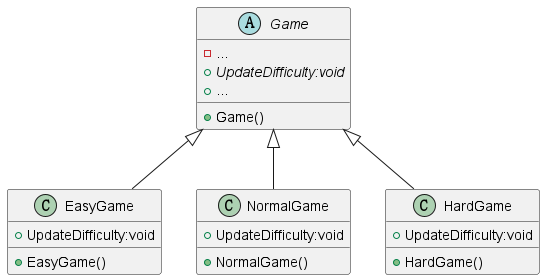

The diagram above was rendered by PlantUML. Its source (embedded in the PNG):
@startuml
'https://plantuml.com/class-diagram

abstract class Game {
    - ...
    + Game()
    + {abstract} UpdateDifficulty:void
    + ...
}

class EasyGame {
    + EasyGame()
    + UpdateDifficulty:void
}

class NormalGame {
    + NormalGame()
    + UpdateDifficulty:void
}

class HardGame {
    + HardGame()
    + UpdateDifficulty:void
}


Game <|-- EasyGame
Game <|-- NormalGame
Game <|-- HardGame

@enduml